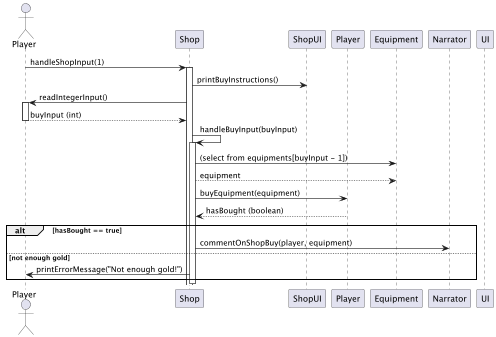

The diagram above was rendered by PlantUML. Its source (embedded in the PNG):
@startuml
actor Player as UI
participant Shop
participant ShopUI
participant Player
participant Equipment
participant Narrator
participant UI as FunctionsUI

UI -> Shop : handleShopInput(1)
activate Shop

Shop -> ShopUI : printBuyInstructions()
Shop -> UI : readIntegerInput()
activate UI
UI --> Shop : buyInput (int)
deactivate UI

Shop -> Shop : handleBuyInput(buyInput)
activate Shop

Shop -> Equipment : (select from equipments[buyInput - 1])
Shop --> Equipment : equipment

Shop -> Player : buyEquipment(equipment)
Player --> Shop : hasBought (boolean)

alt hasBought == true
    Shop -> Narrator : commentOnShopBuy(player, equipment)
else not enough gold
    Shop -> UI : printErrorMessage("Not enough gold!")
end

deactivate Shop

@enduml